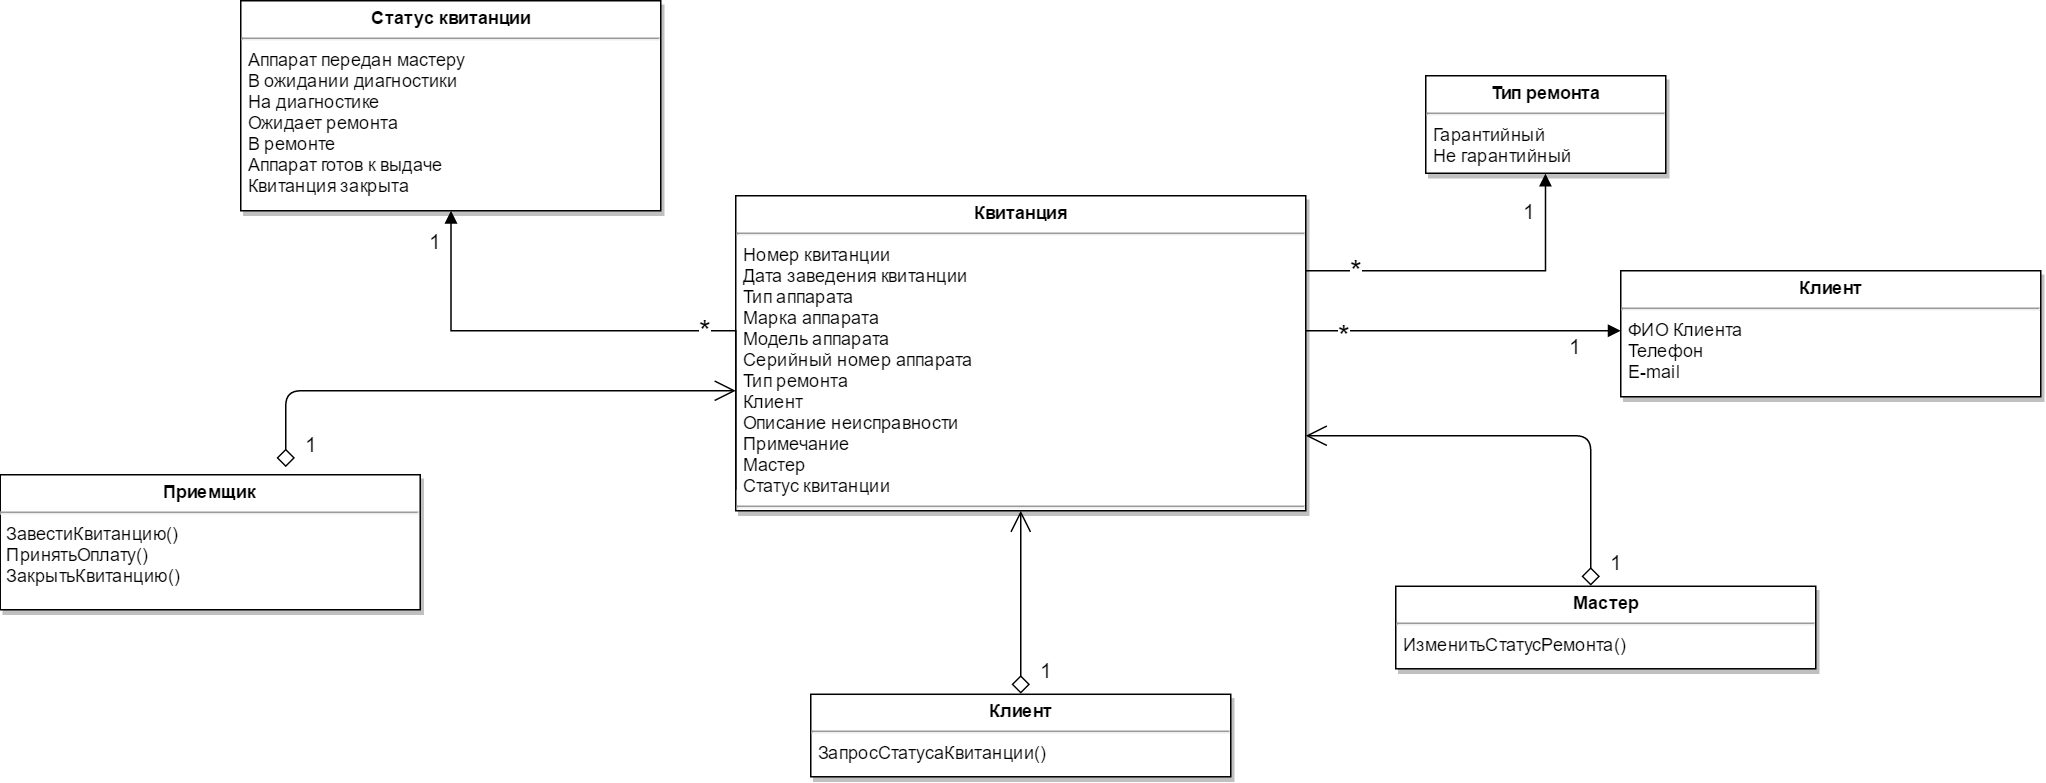

The diagram above was exported from draw.io. Its source (the exported page's mxGraphModel, read from the mxfile embedded in the PNG):
<mxGraphModel dx="891" dy="758" grid="1" gridSize="10" guides="1" tooltips="1" connect="1" arrows="1" fold="1" page="0" pageScale="1.5" pageWidth="826" pageHeight="1169" background="#ffffff" math="0" shadow="0">
  <root>
    <mxCell id="0" style=";html=1;" />
    <mxCell id="1" style=";html=1;" parent="0" />
    <mxCell id="44" value="" style="edgeStyle=elbowEdgeStyle;elbow=vertical;rounded=0;dashed=0;endArrow=block;html=1;" parent="1" source="67" edge="1">
      <mxGeometry x="577.5" y="109.99999999999994" width="100" height="100" as="geometry">
        <mxPoint x="1080" y="150" as="sourcePoint" />
        <mxPoint x="1280" y="130" as="targetPoint" />
        <Array as="points">
          <mxPoint x="1220" y="130" />
          <mxPoint x="1230" y="110" />
          <mxPoint x="1150" y="180" />
          <mxPoint x="1170" y="150" />
        </Array>
      </mxGeometry>
    </mxCell>
    <mxCell id="87" value="*" style="text;html=1;resizable=0;points=[];align=center;verticalAlign=middle;labelBackgroundColor=#ffffff;fontSize=20;" vertex="1" connectable="0" parent="44">
      <mxGeometry relative="1" as="geometry">
        <mxPoint x="-136" as="offset" />
      </mxGeometry>
    </mxCell>
    <mxCell id="91" value="1" style="text;html=1;resizable=0;points=[];align=center;verticalAlign=middle;labelBackgroundColor=#ffffff;fontSize=14;" vertex="1" connectable="0" parent="44">
      <mxGeometry relative="1" as="geometry">
        <mxPoint x="75" y="10" as="offset" />
      </mxGeometry>
    </mxCell>
    <mxCell id="99" value="*" style="text;html=1;resizable=0;points=[];align=center;verticalAlign=middle;labelBackgroundColor=#ffffff;fontSize=20;" vertex="1" connectable="0" parent="44">
      <mxGeometry relative="1" as="geometry">
        <mxPoint x="-79" y="3" as="offset" />
      </mxGeometry>
    </mxCell>
    <mxCell id="45" value="&lt;p style=&quot;margin: 0px ; margin-top: 4px ; text-align: center&quot;&gt;&lt;strong&gt;Статус квитанции&lt;/strong&gt;&lt;/p&gt;&lt;hr&gt;&lt;p style=&quot;margin: 0px ; margin-left: 4px&quot;&gt;Аппарат передан мастеру&lt;/p&gt;&lt;p style=&quot;margin: 0px ; margin-left: 4px&quot;&gt;В ожидании диагностики&lt;/p&gt;&lt;p style=&quot;margin: 0px ; margin-left: 4px&quot;&gt;На диагностике&lt;/p&gt;&lt;p style=&quot;margin: 0px ; margin-left: 4px&quot;&gt;Ожидает ремонта&lt;/p&gt;&lt;p style=&quot;margin: 0px ; margin-left: 4px&quot;&gt;В ремонте&lt;/p&gt;&lt;p style=&quot;margin: 0px ; margin-left: 4px&quot;&gt;Аппарат готов к выдаче&lt;/p&gt;&lt;p style=&quot;margin: 0px ; margin-left: 4px&quot;&gt;Квитанция закрыта&lt;/p&gt;" style="shadow=1;fillColor=#FFFFFF;gradientColor=none;verticalAlign=top;align=left;overflow=fill;fontSize=12;fontFamily=Helvetica;html=1" parent="1" vertex="1">
      <mxGeometry x="360" y="-90" width="280" height="140" as="geometry" />
    </mxCell>
    <mxCell id="46" value="&lt;p style=&quot;margin: 0px ; margin-top: 4px ; text-align: center&quot;&gt;&lt;b&gt;Тип ремонта&lt;/b&gt;&lt;/p&gt;&lt;hr&gt;&lt;p style=&quot;margin: 0px ; margin-left: 4px&quot;&gt;Гарантийный&lt;/p&gt;&lt;p style=&quot;margin: 0px ; margin-left: 4px&quot;&gt;Не гарантийный&lt;/p&gt;" style="shadow=1;fillColor=#FFFFFF;gradientColor=none;verticalAlign=top;align=left;overflow=fill;fontSize=12;fontFamily=Helvetica;html=1" parent="1" vertex="1">
      <mxGeometry x="1150" y="-40" width="160" height="65" as="geometry" />
    </mxCell>
    <mxCell id="67" value="&lt;p style=&quot;margin: 0px ; margin-top: 4px ; text-align: center&quot;&gt;&lt;strong&gt;Квитанция&lt;/strong&gt;&lt;/p&gt;&lt;hr&gt;&lt;p style=&quot;margin: 0px ; margin-left: 4px&quot;&gt;Номер квитанции&lt;br&gt;Дата заведения квитанции&lt;br&gt;Тип аппарата&lt;br&gt;Марка аппарата&lt;br&gt;Модель аппарата&lt;/p&gt;&lt;p style=&quot;margin: 0px ; margin-left: 4px&quot;&gt;Серийный номер аппарата&lt;/p&gt;&lt;p style=&quot;margin: 0px ; margin-left: 4px&quot;&gt;Тип ремонта&lt;/p&gt;&lt;p style=&quot;margin: 0px ; margin-left: 4px&quot;&gt;Клиент&lt;/p&gt;&lt;p style=&quot;margin: 0px ; margin-left: 4px&quot;&gt;Описание неисправности&lt;/p&gt;&lt;p style=&quot;margin: 0px ; margin-left: 4px&quot;&gt;Примечание&lt;/p&gt;&lt;p style=&quot;margin: 0px ; margin-left: 4px&quot;&gt;Мастер&lt;/p&gt;&lt;p style=&quot;margin: 0px ; margin-left: 4px&quot;&gt;Статус квитанции&lt;/p&gt;&lt;hr&gt;&lt;p style=&quot;margin: 0px ; margin-left: 4px&quot;&gt;&lt;br&gt;&lt;/p&gt;" style="shadow=1;fillColor=#FFFFFF;gradientColor=none;verticalAlign=top;align=left;overflow=fill;fontSize=12;fontFamily=Helvetica;html=1" parent="1" vertex="1">
      <mxGeometry x="690" y="40" width="380" height="210" as="geometry" />
    </mxCell>
    <mxCell id="71" value="&lt;p style=&quot;margin: 0px ; margin-top: 4px ; text-align: center&quot;&gt;&lt;strong&gt;Приемщик&lt;/strong&gt;&lt;/p&gt;&lt;hr&gt;&lt;p style=&quot;margin: 0px ; margin-left: 4px&quot;&gt;&lt;/p&gt;&lt;p style=&quot;margin: 0px ; margin-left: 4px&quot;&gt;ЗавестиКвитанцию()&lt;/p&gt;&lt;p style=&quot;margin: 0px ; margin-left: 4px&quot;&gt;ПринятьОплату()&lt;/p&gt;&lt;p style=&quot;margin: 0px ; margin-left: 4px&quot;&gt;ЗакрытьКвитанцию()&lt;/p&gt;" style="shadow=1;fillColor=#FFFFFF;gradientColor=none;verticalAlign=top;align=left;overflow=fill;fontSize=12;fontFamily=Helvetica;html=1" parent="1" vertex="1">
      <mxGeometry x="199.6470588235295" y="226" width="280" height="90" as="geometry" />
    </mxCell>
    <mxCell id="72" value="&lt;p style=&quot;margin: 0px ; margin-top: 4px ; text-align: center&quot;&gt;&lt;strong&gt;Клиент&lt;/strong&gt;&lt;/p&gt;&lt;hr&gt;&lt;p style=&quot;margin: 0px ; margin-left: 4px&quot;&gt;ФИО Клиента&lt;/p&gt;&lt;p style=&quot;margin: 0px ; margin-left: 4px&quot;&gt;Телефон&lt;/p&gt;&lt;p style=&quot;margin: 0px ; margin-left: 4px&quot;&gt;E-mail&lt;/p&gt;" style="shadow=1;fillColor=#FFFFFF;gradientColor=none;verticalAlign=top;align=left;overflow=fill;fontSize=12;fontFamily=Helvetica;html=1" parent="1" vertex="1">
      <mxGeometry x="1280" y="90" width="280" height="84" as="geometry" />
    </mxCell>
    <mxCell id="79" value="" style="endArrow=open;endSize=12;startArrow=diamond;startSize=10;startFill=0;edgeStyle=elbowEdgeStyle;sourcePerimeterSpacing=5;elbow=vertical;html=1;" parent="1" source="71" edge="1">
      <mxGeometry x="10" y="10" width="100" as="geometry">
        <mxPoint x="1400" y="590" as="sourcePoint" />
        <mxPoint x="690" y="170" as="targetPoint" />
        <Array as="points">
          <mxPoint x="390" y="170" />
          <mxPoint x="430" y="265" />
          <mxPoint x="1160" y="400" />
          <mxPoint x="1090" y="400" />
          <mxPoint x="1190" y="500" />
          <mxPoint x="1080" y="380" />
          <mxPoint x="1100" y="693" />
          <mxPoint x="1190" y="693" />
        </Array>
      </mxGeometry>
    </mxCell>
    <mxCell id="80" value="1" style="resizable=0;align=left;verticalAlign=top;labelBackgroundColor=white;fontSize=14;html=1;" parent="79" connectable="0" vertex="1">
      <mxGeometry x="-1" relative="1" as="geometry">
        <mxPoint x="10" y="-31" as="offset" />
      </mxGeometry>
    </mxCell>
    <mxCell id="84" value="" style="edgeStyle=elbowEdgeStyle;elbow=vertical;rounded=0;dashed=0;endArrow=block;html=1;entryX=0.5;entryY=1;" parent="1" source="67" target="46" edge="1">
      <mxGeometry x="590.5" y="84.99999999999994" width="100" height="100" as="geometry">
        <mxPoint x="1082.9999999999998" y="155" as="sourcePoint" />
        <mxPoint x="1203" y="115" as="targetPoint" />
        <Array as="points">
          <mxPoint x="1180" y="90" />
          <mxPoint x="1163" y="155" />
          <mxPoint x="1183" y="125" />
        </Array>
      </mxGeometry>
    </mxCell>
    <mxCell id="89" value="*" style="text;html=1;resizable=0;points=[];align=center;verticalAlign=middle;labelBackgroundColor=#ffffff;fontSize=20;" vertex="1" connectable="0" parent="84">
      <mxGeometry relative="1" as="geometry">
        <mxPoint x="-78" as="offset" />
      </mxGeometry>
    </mxCell>
    <mxCell id="90" value="1" style="text;html=1;resizable=0;points=[];align=center;verticalAlign=middle;labelBackgroundColor=#ffffff;fontSize=14;" vertex="1" connectable="0" parent="84">
      <mxGeometry relative="1" as="geometry">
        <mxPoint x="37" y="-40" as="offset" />
      </mxGeometry>
    </mxCell>
    <mxCell id="93" value="" style="edgeStyle=elbowEdgeStyle;elbow=vertical;rounded=0;dashed=0;endArrow=block;html=1;entryX=0.5;entryY=1;" edge="1" parent="1" target="45">
      <mxGeometry x="-102.5" y="195.99999999999994" width="100" height="100" as="geometry">
        <mxPoint x="690" y="236" as="sourcePoint" />
        <mxPoint x="390" y="265.9999999999999" as="targetPoint" />
        <Array as="points">
          <mxPoint x="650" y="130" />
          <mxPoint x="490" y="236" />
          <mxPoint x="470" y="266" />
        </Array>
      </mxGeometry>
    </mxCell>
    <mxCell id="96" value="1" style="text;html=1;resizable=0;points=[];align=center;verticalAlign=middle;labelBackgroundColor=#ffffff;fontSize=14;" vertex="1" connectable="0" parent="93">
      <mxGeometry relative="1" as="geometry">
        <mxPoint x="-118" y="-60" as="offset" />
      </mxGeometry>
    </mxCell>
    <mxCell id="97" value="*" style="text;html=1;resizable=0;points=[];align=center;verticalAlign=middle;labelBackgroundColor=#ffffff;fontSize=20;" vertex="1" connectable="0" parent="93">
      <mxGeometry relative="1" as="geometry">
        <mxPoint x="62" as="offset" />
      </mxGeometry>
    </mxCell>
    <mxCell id="98" value="&lt;p style=&quot;margin: 0px ; margin-top: 4px ; text-align: center&quot;&gt;&lt;strong&gt;Мастер&lt;/strong&gt;&lt;/p&gt;&lt;hr&gt;&lt;p style=&quot;margin: 0px ; margin-left: 4px&quot;&gt;&lt;/p&gt;&lt;p style=&quot;margin: 0px ; margin-left: 4px&quot;&gt;ИзменитьСтатусРемонта()&lt;/p&gt;" style="shadow=1;fillColor=#FFFFFF;gradientColor=none;verticalAlign=top;align=left;overflow=fill;fontSize=12;fontFamily=Helvetica;html=1" vertex="1" parent="1">
      <mxGeometry x="1130" y="300.3529411764706" width="280" height="55" as="geometry" />
    </mxCell>
    <mxCell id="100" value="" style="endArrow=open;endSize=12;startArrow=diamond;startSize=10;startFill=0;edgeStyle=elbowEdgeStyle;sourcePerimeterSpacing=5;elbow=vertical;html=1;" edge="1" parent="1" target="67">
      <mxGeometry x="700" y="30" width="100" as="geometry">
        <mxPoint x="1260" y="300" as="sourcePoint" />
        <mxPoint x="1080" y="241" as="targetPoint" />
        <Array as="points">
          <mxPoint x="1380" y="200" />
          <mxPoint x="1200" y="200" />
          <mxPoint x="1790" y="713" />
          <mxPoint x="1770" y="400" />
          <mxPoint x="1880" y="520" />
          <mxPoint x="1780" y="420" />
          <mxPoint x="1850" y="420" />
          <mxPoint x="1120" y="285" />
          <mxPoint x="1080" y="190" />
        </Array>
      </mxGeometry>
    </mxCell>
    <mxCell id="101" value="1" style="resizable=0;align=left;verticalAlign=top;labelBackgroundColor=white;fontSize=14;html=1;" connectable="0" vertex="1" parent="100">
      <mxGeometry x="-1" relative="1" as="geometry">
        <mxPoint x="10" y="-31" as="offset" />
      </mxGeometry>
    </mxCell>
    <mxCell id="102" value="&lt;p style=&quot;margin: 0px ; margin-top: 4px ; text-align: center&quot;&gt;&lt;strong&gt;Клиент&lt;/strong&gt;&lt;/p&gt;&lt;hr&gt;&lt;p style=&quot;margin: 0px ; margin-left: 4px&quot;&gt;&lt;/p&gt;&lt;p style=&quot;margin: 0px ; margin-left: 4px&quot;&gt;ЗапросСтатусаКвитанции()&lt;/p&gt;" style="shadow=1;fillColor=#FFFFFF;gradientColor=none;verticalAlign=top;align=left;overflow=fill;fontSize=12;fontFamily=Helvetica;html=1" vertex="1" parent="1">
      <mxGeometry x="740" y="372.3529411764706" width="280" height="55" as="geometry" />
    </mxCell>
    <mxCell id="103" value="" style="endArrow=open;endSize=12;startArrow=diamond;startSize=10;startFill=0;edgeStyle=elbowEdgeStyle;sourcePerimeterSpacing=5;elbow=vertical;html=1;" edge="1" parent="1" target="67">
      <mxGeometry x="440" y="102" width="100" as="geometry">
        <mxPoint x="880" y="372" as="sourcePoint" />
        <mxPoint x="810" y="272" as="targetPoint" />
        <Array as="points">
          <mxPoint x="1120" y="272" />
          <mxPoint x="940" y="272" />
          <mxPoint x="1530" y="785" />
          <mxPoint x="1510" y="472" />
          <mxPoint x="1620" y="592" />
          <mxPoint x="1520" y="492" />
          <mxPoint x="1590" y="492" />
          <mxPoint x="860" y="357" />
          <mxPoint x="820" y="262" />
        </Array>
      </mxGeometry>
    </mxCell>
    <mxCell id="104" value="1" style="resizable=0;align=left;verticalAlign=top;labelBackgroundColor=white;fontSize=14;html=1;" connectable="0" vertex="1" parent="103">
      <mxGeometry x="-1" relative="1" as="geometry">
        <mxPoint x="10" y="-31" as="offset" />
      </mxGeometry>
    </mxCell>
  </root>
</mxGraphModel>